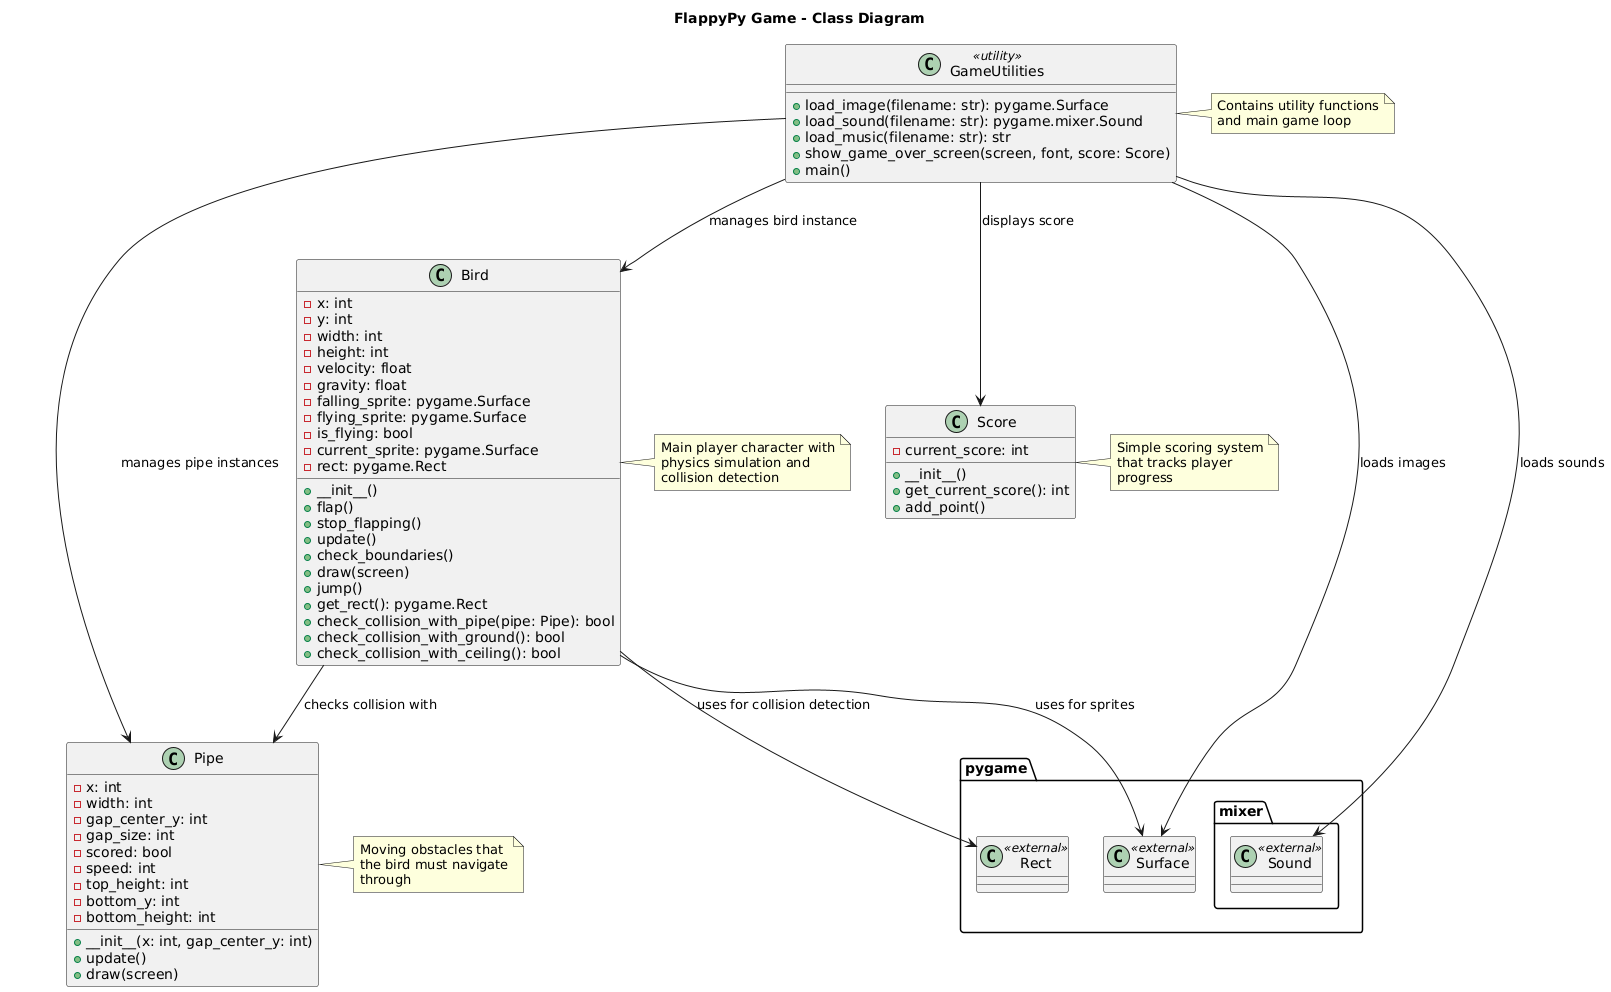

The diagram above was rendered by PlantUML. Its source (embedded in the PNG):
@startuml
title FlappyPy Game - Class Diagram

' Game Classes
class Bird {
  ' Attributes
  -x: int
  -y: int
  -width: int
  -height: int
  -velocity: float
  -gravity: float
  -falling_sprite: pygame.Surface
  -flying_sprite: pygame.Surface
  -is_flying: bool
  -current_sprite: pygame.Surface
  -rect: pygame.Rect
  
  ' Methods
  +__init__()
  +flap()
  +stop_flapping()
  +update()
  +check_boundaries()
  +draw(screen)
  +jump()
  +get_rect(): pygame.Rect
  +check_collision_with_pipe(pipe: Pipe): bool
  +check_collision_with_ground(): bool
  +check_collision_with_ceiling(): bool
}

class Pipe {
  ' Attributes
  -x: int
  -width: int
  -gap_center_y: int
  -gap_size: int
  -scored: bool
  -speed: int
  -top_height: int
  -bottom_y: int
  -bottom_height: int
  
  ' Methods
  +__init__(x: int, gap_center_y: int)
  +update()
  +draw(screen)
}

class Score {
  ' Attributes
  -current_score: int
  
  ' Methods
  +__init__()
  +get_current_score(): int
  +add_point()
}

' Utility Functions (shown as a utility class for diagram completeness)
class GameUtilities <<utility>> {
  ' Static Methods
  +load_image(filename: str): pygame.Surface
  +load_sound(filename: str): pygame.mixer.Sound
  +load_music(filename: str): str
  +show_game_over_screen(screen, font, score: Score)
  +main()
}

' External Dependencies
class pygame.Surface <<external>>
class pygame.Rect <<external>>
class pygame.mixer.Sound <<external>>

' Relationships
Bird --> Pipe : checks collision with
Bird --> pygame.Surface : uses for sprites
Bird --> pygame.Rect : uses for collision detection
GameUtilities --> Score : displays score
GameUtilities --> Bird : manages bird instance
GameUtilities --> Pipe : manages pipe instances
GameUtilities --> pygame.Surface : loads images
GameUtilities --> pygame.mixer.Sound : loads sounds

' Notes
note right of Bird
  Main player character with
  physics simulation and
  collision detection
end note

note right of Pipe
  Moving obstacles that
  the bird must navigate
  through
end note

note right of Score
  Simple scoring system
  that tracks player
  progress
end note

note right of GameUtilities
  Contains utility functions
  and main game loop
end note
@enduml